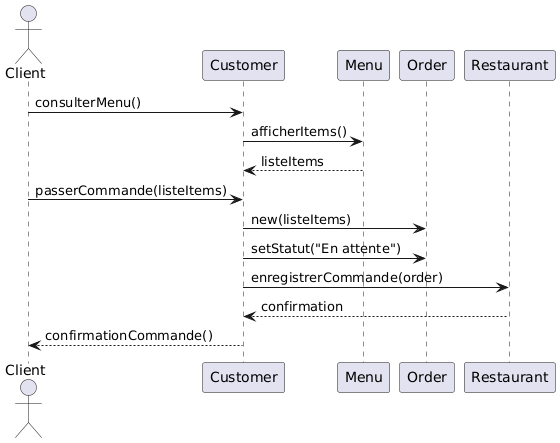

The diagram above was rendered by PlantUML. Its source (embedded in the PNG):
@startuml
actor Client
participant "Customer" as Customer
participant "Menu" as Menu
participant "Order" as Order
participant "Restaurant" as Restaurant

Client -> Customer : consulterMenu()
Customer -> Menu : afficherItems()
Menu --> Customer : listeItems

Client -> Customer : passerCommande(listeItems)
Customer -> Order : new(listeItems)
Customer -> Order : setStatut("En attente")
Customer -> Restaurant : enregistrerCommande(order)
Restaurant --> Customer : confirmation
Customer --> Client : confirmationCommande()
@enduml